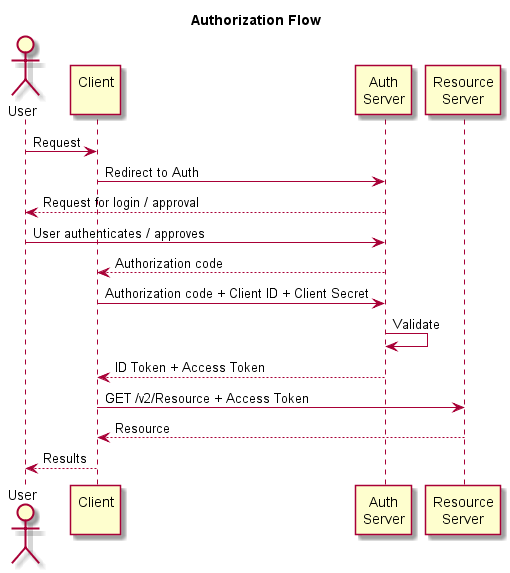

The diagram above was rendered by PlantUML. Its source (embedded in the PNG):
@startuml
title Authorization Flow
actor u as "User"
participant c as "Client\n"
participant a as "Auth\nServer"
participant s as "Resource\nServer"
u -> c  : Request
c -> a  : Redirect to Auth
u <-- a : Request for login / approval
u -> a  : User authenticates / approves
c <-- a : Authorization code
c -> a  : Authorization code + Client ID + Client Secret
a -> a  : Validate
c <-- a : ID Token + Access Token
c -> s  : GET /v2/Resource + Access Token
c <-- s : Resource
u <-- c : Results
@enduml